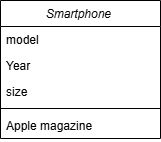

The diagram above was exported from draw.io. Its source (the exported page's mxGraphModel, read from the mxfile embedded in the PNG):
<mxGraphModel dx="282" dy="328" grid="1" gridSize="10" guides="1" tooltips="1" connect="1" arrows="1" fold="1" page="1" pageScale="1" pageWidth="827" pageHeight="1169" math="0" shadow="0">
  <root>
    <mxCell id="WIyWlLk6GJQsqaUBKTNV-0" />
    <mxCell id="WIyWlLk6GJQsqaUBKTNV-1" parent="WIyWlLk6GJQsqaUBKTNV-0" />
    <mxCell id="zkfFHV4jXpPFQw0GAbJ--0" value="Smartphone " style="swimlane;fontStyle=2;align=center;verticalAlign=top;childLayout=stackLayout;horizontal=1;startSize=26;horizontalStack=0;resizeParent=1;resizeLast=0;collapsible=1;marginBottom=0;rounded=0;shadow=0;strokeWidth=1;" parent="WIyWlLk6GJQsqaUBKTNV-1" vertex="1">
      <mxGeometry x="220" y="120" width="160" height="138" as="geometry">
        <mxRectangle x="230" y="140" width="160" height="26" as="alternateBounds" />
      </mxGeometry>
    </mxCell>
    <mxCell id="zkfFHV4jXpPFQw0GAbJ--1" value="model" style="text;align=left;verticalAlign=top;spacingLeft=4;spacingRight=4;overflow=hidden;rotatable=0;points=[[0,0.5],[1,0.5]];portConstraint=eastwest;" parent="zkfFHV4jXpPFQw0GAbJ--0" vertex="1">
      <mxGeometry y="26" width="160" height="26" as="geometry" />
    </mxCell>
    <mxCell id="zkfFHV4jXpPFQw0GAbJ--2" value="Year " style="text;align=left;verticalAlign=top;spacingLeft=4;spacingRight=4;overflow=hidden;rotatable=0;points=[[0,0.5],[1,0.5]];portConstraint=eastwest;rounded=0;shadow=0;html=0;" parent="zkfFHV4jXpPFQw0GAbJ--0" vertex="1">
      <mxGeometry y="52" width="160" height="26" as="geometry" />
    </mxCell>
    <mxCell id="zkfFHV4jXpPFQw0GAbJ--3" value="size" style="text;align=left;verticalAlign=top;spacingLeft=4;spacingRight=4;overflow=hidden;rotatable=0;points=[[0,0.5],[1,0.5]];portConstraint=eastwest;rounded=0;shadow=0;html=0;" parent="zkfFHV4jXpPFQw0GAbJ--0" vertex="1">
      <mxGeometry y="78" width="160" height="26" as="geometry" />
    </mxCell>
    <mxCell id="zkfFHV4jXpPFQw0GAbJ--4" value="" style="line;html=1;strokeWidth=1;align=left;verticalAlign=middle;spacingTop=-1;spacingLeft=3;spacingRight=3;rotatable=0;labelPosition=right;points=[];portConstraint=eastwest;" parent="zkfFHV4jXpPFQw0GAbJ--0" vertex="1">
      <mxGeometry y="104" width="160" height="8" as="geometry" />
    </mxCell>
    <mxCell id="zkfFHV4jXpPFQw0GAbJ--5" value="Apple magazine" style="text;align=left;verticalAlign=top;spacingLeft=4;spacingRight=4;overflow=hidden;rotatable=0;points=[[0,0.5],[1,0.5]];portConstraint=eastwest;" parent="zkfFHV4jXpPFQw0GAbJ--0" vertex="1">
      <mxGeometry y="112" width="160" height="26" as="geometry" />
    </mxCell>
  </root>
</mxGraphModel>